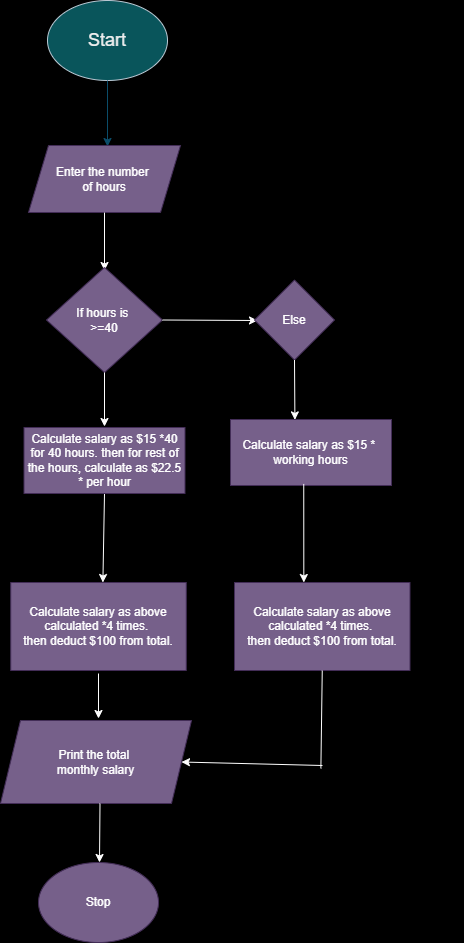

The diagram above was exported from draw.io. Its source (the exported page's mxGraphModel, read from the mxfile embedded in the PNG):
<mxGraphModel dx="1050" dy="557" grid="0" gridSize="10" guides="1" tooltips="1" connect="1" arrows="1" fold="1" page="1" pageScale="1" pageWidth="850" pageHeight="1100" background="#000000" math="0" shadow="0">
  <root>
    <mxCell id="0" />
    <mxCell id="1" parent="0" />
    <mxCell id="Ty1m_hj4LfNfkXj4YvAq-1" value="&lt;font style=&quot;font-size: 18px;&quot;&gt;Start&lt;/font&gt;" style="ellipse;whiteSpace=wrap;html=1;labelBackgroundColor=none;fillColor=#09555B;strokeColor=#BAC8D3;fontColor=#EEEEEE;" parent="1" vertex="1">
      <mxGeometry x="365" y="44" width="120" height="80" as="geometry" />
    </mxCell>
    <mxCell id="Ty1m_hj4LfNfkXj4YvAq-2" value="" style="endArrow=classic;html=1;rounded=0;strokeColor=#0B4D6A;exitX=0.5;exitY=1;exitDx=0;exitDy=0;" parent="1" source="Ty1m_hj4LfNfkXj4YvAq-1" edge="1">
      <mxGeometry width="50" height="50" relative="1" as="geometry">
        <mxPoint x="463" y="253" as="sourcePoint" />
        <mxPoint x="425" y="190" as="targetPoint" />
      </mxGeometry>
    </mxCell>
    <mxCell id="h9ucxMs2b_OJwXxwZB6j-2" value="Enter the number&amp;nbsp;&lt;div&gt;of hours&lt;/div&gt;" style="shape=parallelogram;perimeter=parallelogramPerimeter;whiteSpace=wrap;html=1;fixedSize=1;fillColor=#76608a;strokeColor=#432D57;fontColor=#ffffff;" parent="1" vertex="1">
      <mxGeometry x="346" y="189" width="152" height="67" as="geometry" />
    </mxCell>
    <mxCell id="h9ucxMs2b_OJwXxwZB6j-3" value="" style="endArrow=classic;html=1;rounded=0;exitX=0.447;exitY=1.015;exitDx=0;exitDy=0;exitPerimeter=0;" parent="1" source="h9ucxMs2b_OJwXxwZB6j-2" edge="1">
      <mxGeometry width="50" height="50" relative="1" as="geometry">
        <mxPoint x="356" y="382" as="sourcePoint" />
        <mxPoint x="409" y="301" as="targetPoint" />
      </mxGeometry>
    </mxCell>
    <mxCell id="h9ucxMs2b_OJwXxwZB6j-4" value="" style="endArrow=classic;html=1;rounded=0;exitX=0.5;exitY=1;exitDx=0;exitDy=0;" parent="1" source="h9ucxMs2b_OJwXxwZB6j-2" edge="1">
      <mxGeometry width="50" height="50" relative="1" as="geometry">
        <mxPoint x="356" y="382" as="sourcePoint" />
        <mxPoint x="422" y="314" as="targetPoint" />
      </mxGeometry>
    </mxCell>
    <mxCell id="h9ucxMs2b_OJwXxwZB6j-5" value="" style="endArrow=classic;html=1;rounded=0;strokeColor=#FFFFFF;exitX=0.5;exitY=1;exitDx=0;exitDy=0;" parent="1" source="h9ucxMs2b_OJwXxwZB6j-2" edge="1">
      <mxGeometry width="50" height="50" relative="1" as="geometry">
        <mxPoint x="356" y="382" as="sourcePoint" />
        <mxPoint x="422" y="314" as="targetPoint" />
      </mxGeometry>
    </mxCell>
    <mxCell id="h9ucxMs2b_OJwXxwZB6j-6" value="If hours is&amp;nbsp;&lt;div&gt;&amp;gt;=40&lt;/div&gt;" style="rhombus;whiteSpace=wrap;html=1;fillColor=#76608a;fontColor=#ffffff;strokeColor=#432D57;" parent="1" vertex="1">
      <mxGeometry x="364" y="311" width="116" height="105" as="geometry" />
    </mxCell>
    <mxCell id="h9ucxMs2b_OJwXxwZB6j-7" value="" style="endArrow=classic;html=1;rounded=0;strokeColor=#FFFFFF;exitX=0.5;exitY=1;exitDx=0;exitDy=0;" parent="1" source="h9ucxMs2b_OJwXxwZB6j-6" edge="1">
      <mxGeometry width="50" height="50" relative="1" as="geometry">
        <mxPoint x="356" y="427" as="sourcePoint" />
        <mxPoint x="422" y="470" as="targetPoint" />
      </mxGeometry>
    </mxCell>
    <mxCell id="h9ucxMs2b_OJwXxwZB6j-9" value="" style="endArrow=classic;html=1;rounded=0;exitX=1;exitY=0.5;exitDx=0;exitDy=0;" parent="1" source="h9ucxMs2b_OJwXxwZB6j-6" edge="1">
      <mxGeometry width="50" height="50" relative="1" as="geometry">
        <mxPoint x="352" y="482" as="sourcePoint" />
        <mxPoint x="556" y="361" as="targetPoint" />
      </mxGeometry>
    </mxCell>
    <mxCell id="h9ucxMs2b_OJwXxwZB6j-10" value="" style="endArrow=classic;html=1;rounded=0;strokeColor=#FFFFFF;exitX=1;exitY=0.5;exitDx=0;exitDy=0;" parent="1" source="h9ucxMs2b_OJwXxwZB6j-6" edge="1">
      <mxGeometry width="50" height="50" relative="1" as="geometry">
        <mxPoint x="352" y="482" as="sourcePoint" />
        <mxPoint x="575" y="364" as="targetPoint" />
      </mxGeometry>
    </mxCell>
    <mxCell id="h9ucxMs2b_OJwXxwZB6j-11" value="Else" style="rhombus;whiteSpace=wrap;html=1;fillColor=#76608a;fontColor=#ffffff;strokeColor=#432D57;" parent="1" vertex="1">
      <mxGeometry x="572" y="323.5" width="80" height="80" as="geometry" />
    </mxCell>
    <mxCell id="h9ucxMs2b_OJwXxwZB6j-12" value="" style="endArrow=classic;html=1;rounded=0;strokeColor=#FFFFFF;exitX=0.5;exitY=1;exitDx=0;exitDy=0;entryX=0.525;entryY=0;entryDx=0;entryDy=0;entryPerimeter=0;" parent="1" source="e274aVl4e52fAlDQ3kUz-1" edge="1" target="e274aVl4e52fAlDQ3kUz-3">
      <mxGeometry width="50" height="50" relative="1" as="geometry">
        <mxPoint x="418.5" y="551" as="sourcePoint" />
        <mxPoint x="418" y="631" as="targetPoint" />
      </mxGeometry>
    </mxCell>
    <mxCell id="h9ucxMs2b_OJwXxwZB6j-15" value="Print the total&amp;nbsp;&lt;div&gt;monthly salary&lt;/div&gt;" style="shape=parallelogram;perimeter=parallelogramPerimeter;whiteSpace=wrap;html=1;fixedSize=1;fillColor=#76608a;fontColor=#ffffff;strokeColor=#432D57;" parent="1" vertex="1">
      <mxGeometry x="318" y="764" width="191" height="83" as="geometry" />
    </mxCell>
    <mxCell id="h9ucxMs2b_OJwXxwZB6j-16" value="" style="endArrow=classic;html=1;rounded=0;strokeColor=#FFFFFF;exitX=0.5;exitY=1;exitDx=0;exitDy=0;" parent="1" edge="1">
      <mxGeometry width="50" height="50" relative="1" as="geometry">
        <mxPoint x="416" y="717" as="sourcePoint" />
        <mxPoint x="416" y="762" as="targetPoint" />
      </mxGeometry>
    </mxCell>
    <mxCell id="h9ucxMs2b_OJwXxwZB6j-18" value="" style="endArrow=classic;html=1;rounded=0;strokeColor=#FFFFFF;entryX=1;entryY=0.5;entryDx=0;entryDy=0;" parent="1" edge="1" target="h9ucxMs2b_OJwXxwZB6j-15">
      <mxGeometry width="50" height="50" relative="1" as="geometry">
        <mxPoint x="640" y="809" as="sourcePoint" />
        <mxPoint x="586" y="856" as="targetPoint" />
      </mxGeometry>
    </mxCell>
    <mxCell id="h9ucxMs2b_OJwXxwZB6j-26" value="" style="endArrow=classic;html=1;rounded=0;strokeColor=#FFFFFF;exitX=0.5;exitY=1;exitDx=0;exitDy=0;" parent="1" edge="1">
      <mxGeometry width="50" height="50" relative="1" as="geometry">
        <mxPoint x="417.5" y="847" as="sourcePoint" />
        <mxPoint x="417" y="906" as="targetPoint" />
      </mxGeometry>
    </mxCell>
    <mxCell id="h9ucxMs2b_OJwXxwZB6j-31" style="edgeStyle=orthogonalEdgeStyle;rounded=0;orthogonalLoop=1;jettySize=auto;html=1;exitX=1;exitY=0.5;exitDx=0;exitDy=0;" parent="1" edge="1">
      <mxGeometry relative="1" as="geometry">
        <mxPoint x="771.9999476841517" y="945.1428833007812" as="targetPoint" />
        <mxPoint x="678" y="955" as="sourcePoint" />
      </mxGeometry>
    </mxCell>
    <mxCell id="h9ucxMs2b_OJwXxwZB6j-39" value="Stop" style="ellipse;whiteSpace=wrap;html=1;fillColor=#76608a;fontColor=#ffffff;strokeColor=#432D57;" parent="1" vertex="1">
      <mxGeometry x="356" y="906" width="120" height="80" as="geometry" />
    </mxCell>
    <mxCell id="e274aVl4e52fAlDQ3kUz-1" value="Calculate salary as $15 *40 for 40 hours. then for rest of the hours, calculate as $22.5 * per hour" style="rounded=0;whiteSpace=wrap;html=1;fillColor=#76608a;fontColor=#ffffff;strokeColor=#432D57;" vertex="1" parent="1">
      <mxGeometry x="341.5" y="471" width="161" height="66" as="geometry" />
    </mxCell>
    <mxCell id="e274aVl4e52fAlDQ3kUz-2" value="" style="edgeStyle=none;orthogonalLoop=1;jettySize=auto;html=1;rounded=0;" edge="1" parent="1">
      <mxGeometry width="80" relative="1" as="geometry">
        <mxPoint x="588.800048828125" y="503.79998779296875" as="sourcePoint" />
        <mxPoint x="668.800048828125" y="503.79998779296875" as="targetPoint" />
        <Array as="points" />
      </mxGeometry>
    </mxCell>
    <mxCell id="e274aVl4e52fAlDQ3kUz-3" value="Calculate salary as above calculated *4 times.&amp;nbsp;&lt;div&gt;then deduct $100 from total.&lt;/div&gt;" style="rounded=0;whiteSpace=wrap;html=1;fillColor=#76608a;fontColor=#ffffff;strokeColor=#432D57;" vertex="1" parent="1">
      <mxGeometry x="328.25" y="626" width="175.5" height="88" as="geometry" />
    </mxCell>
    <mxCell id="e274aVl4e52fAlDQ3kUz-4" value="" style="endArrow=classic;html=1;rounded=0;strokeColor=#FFFFFF;exitX=0.5;exitY=1;exitDx=0;exitDy=0;entryX=0.4;entryY=0.006;entryDx=0;entryDy=0;entryPerimeter=0;" edge="1" parent="1" source="h9ucxMs2b_OJwXxwZB6j-11" target="e274aVl4e52fAlDQ3kUz-5">
      <mxGeometry width="50" height="50" relative="1" as="geometry">
        <mxPoint x="616" y="450" as="sourcePoint" />
        <mxPoint x="612" y="458" as="targetPoint" />
      </mxGeometry>
    </mxCell>
    <mxCell id="e274aVl4e52fAlDQ3kUz-5" value="Calculate salary as $15 *&amp;nbsp;&lt;div&gt;working hours&lt;/div&gt;" style="rounded=0;whiteSpace=wrap;html=1;fillColor=#76608a;fontColor=#ffffff;strokeColor=#432D57;" vertex="1" parent="1">
      <mxGeometry x="548" y="463" width="161" height="66" as="geometry" />
    </mxCell>
    <mxCell id="e274aVl4e52fAlDQ3kUz-6" value="Calculate salary as above calculated *4 times.&amp;nbsp;&lt;div&gt;then deduct $100 from total.&lt;/div&gt;" style="rounded=0;whiteSpace=wrap;html=1;fillColor=#76608a;fontColor=#ffffff;strokeColor=#432D57;" vertex="1" parent="1">
      <mxGeometry x="552" y="626" width="175.5" height="88" as="geometry" />
    </mxCell>
    <mxCell id="e274aVl4e52fAlDQ3kUz-7" value="" style="endArrow=classic;html=1;rounded=0;strokeColor=#FFFFFF;exitX=0.455;exitY=0.976;exitDx=0;exitDy=0;exitPerimeter=0;entryX=0.395;entryY=0;entryDx=0;entryDy=0;entryPerimeter=0;" edge="1" parent="1" source="e274aVl4e52fAlDQ3kUz-5" target="e274aVl4e52fAlDQ3kUz-6">
      <mxGeometry width="50" height="50" relative="1" as="geometry">
        <mxPoint x="616" y="607" as="sourcePoint" />
        <mxPoint x="666" y="557" as="targetPoint" />
      </mxGeometry>
    </mxCell>
    <mxCell id="e274aVl4e52fAlDQ3kUz-8" value="" style="endArrow=none;html=1;rounded=0;strokeColor=#FFFFFF;entryX=0.5;entryY=1;entryDx=0;entryDy=0;" edge="1" parent="1" target="e274aVl4e52fAlDQ3kUz-6">
      <mxGeometry width="50" height="50" relative="1" as="geometry">
        <mxPoint x="638.38" y="812" as="sourcePoint" />
        <mxPoint x="641.13" y="722" as="targetPoint" />
      </mxGeometry>
    </mxCell>
  </root>
</mxGraphModel>